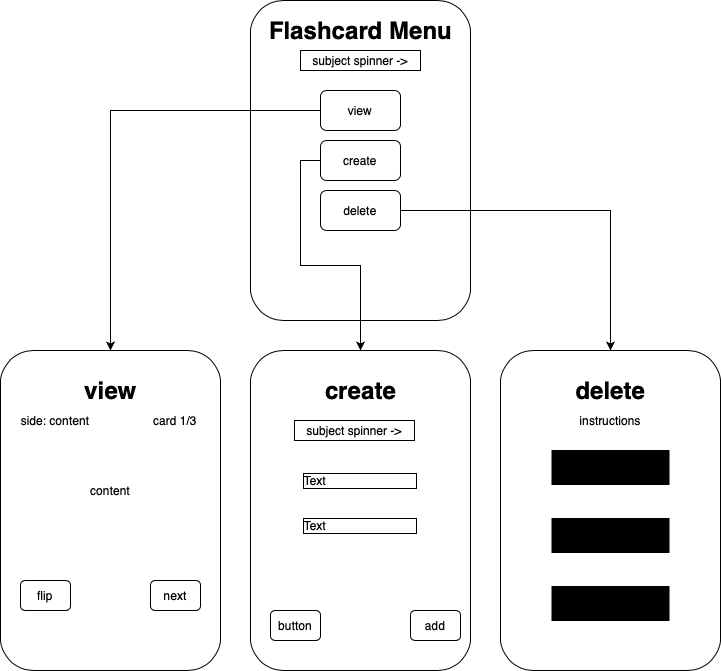

The diagram above was exported from draw.io. Its source (the exported page's mxGraphModel, read from the mxfile embedded in the PNG):
<mxGraphModel dx="919" dy="685" grid="1" gridSize="10" guides="1" tooltips="1" connect="1" arrows="1" fold="1" page="1" pageScale="1" pageWidth="827" pageHeight="1169" math="0" shadow="0">
  <root>
    <mxCell id="0" />
    <mxCell id="1" parent="0" />
    <mxCell id="2" value="" style="rounded=1;whiteSpace=wrap;html=1;" vertex="1" parent="1">
      <mxGeometry x="310" y="50" width="220" height="320" as="geometry" />
    </mxCell>
    <mxCell id="3" value="" style="rounded=1;whiteSpace=wrap;html=1;" vertex="1" parent="1">
      <mxGeometry x="310" y="400" width="220" height="320" as="geometry" />
    </mxCell>
    <mxCell id="4" value="Flashcard Menu" style="text;strokeColor=none;fillColor=none;html=1;fontSize=24;fontStyle=1;verticalAlign=middle;align=center;" vertex="1" parent="1">
      <mxGeometry x="370" y="60" width="100" height="40" as="geometry" />
    </mxCell>
    <mxCell id="5" style="edgeStyle=orthogonalEdgeStyle;rounded=0;orthogonalLoop=1;jettySize=auto;html=1;exitX=0;exitY=0.5;exitDx=0;exitDy=0;entryX=0.5;entryY=0;entryDx=0;entryDy=0;" edge="1" source="6" target="12" parent="1">
      <mxGeometry relative="1" as="geometry" />
    </mxCell>
    <mxCell id="6" value="view" style="rounded=1;whiteSpace=wrap;html=1;" vertex="1" parent="1">
      <mxGeometry x="380" y="140" width="80" height="40" as="geometry" />
    </mxCell>
    <mxCell id="7" value="subject spinner -&amp;gt;" style="rounded=0;whiteSpace=wrap;html=1;" vertex="1" parent="1">
      <mxGeometry x="360" y="100" width="120" height="20" as="geometry" />
    </mxCell>
    <mxCell id="8" style="edgeStyle=orthogonalEdgeStyle;rounded=0;orthogonalLoop=1;jettySize=auto;html=1;exitX=0;exitY=0.5;exitDx=0;exitDy=0;entryX=0.5;entryY=0;entryDx=0;entryDy=0;" edge="1" source="9" target="3" parent="1">
      <mxGeometry relative="1" as="geometry" />
    </mxCell>
    <mxCell id="9" value="create" style="rounded=1;whiteSpace=wrap;html=1;" vertex="1" parent="1">
      <mxGeometry x="380" y="190" width="80" height="40" as="geometry" />
    </mxCell>
    <mxCell id="10" style="edgeStyle=orthogonalEdgeStyle;rounded=0;orthogonalLoop=1;jettySize=auto;html=1;exitX=1;exitY=0.5;exitDx=0;exitDy=0;entryX=0.5;entryY=0;entryDx=0;entryDy=0;" edge="1" source="11" target="13" parent="1">
      <mxGeometry relative="1" as="geometry" />
    </mxCell>
    <mxCell id="11" value="delete" style="rounded=1;whiteSpace=wrap;html=1;" vertex="1" parent="1">
      <mxGeometry x="380" y="240" width="80" height="40" as="geometry" />
    </mxCell>
    <mxCell id="12" value="" style="rounded=1;whiteSpace=wrap;html=1;" vertex="1" parent="1">
      <mxGeometry x="60" y="400" width="220" height="320" as="geometry" />
    </mxCell>
    <mxCell id="13" value="" style="rounded=1;whiteSpace=wrap;html=1;" vertex="1" parent="1">
      <mxGeometry x="560" y="400" width="220" height="320" as="geometry" />
    </mxCell>
    <mxCell id="14" value="view" style="text;strokeColor=none;fillColor=none;html=1;fontSize=24;fontStyle=1;verticalAlign=middle;align=center;" vertex="1" parent="1">
      <mxGeometry x="120" y="420" width="100" height="40" as="geometry" />
    </mxCell>
    <mxCell id="15" value="create" style="text;strokeColor=none;fillColor=none;html=1;fontSize=24;fontStyle=1;verticalAlign=middle;align=center;" vertex="1" parent="1">
      <mxGeometry x="370" y="420" width="100" height="40" as="geometry" />
    </mxCell>
    <mxCell id="16" value="delete" style="text;strokeColor=none;fillColor=none;html=1;fontSize=24;fontStyle=1;verticalAlign=middle;align=center;" vertex="1" parent="1">
      <mxGeometry x="620" y="420" width="100" height="40" as="geometry" />
    </mxCell>
    <mxCell id="17" value="" style="shape=parallelMarker;direction=south;html=1;outlineConnect=0;" vertex="1" parent="1">
      <mxGeometry x="611.5" y="500" width="117" height="170" as="geometry" />
    </mxCell>
    <mxCell id="18" value="Text &amp;nbsp; &amp;nbsp; &amp;nbsp; &amp;nbsp; &amp;nbsp; &amp;nbsp; &amp;nbsp; &amp;nbsp; &amp;nbsp; &amp;nbsp; &amp;nbsp; &amp;nbsp; &amp;nbsp;&amp;nbsp;" style="text;html=1;strokeColor=none;fillColor=none;align=center;verticalAlign=middle;whiteSpace=wrap;rounded=0;labelBorderColor=#000000;" vertex="1" parent="1">
      <mxGeometry x="360" y="565" width="120" height="20" as="geometry" />
    </mxCell>
    <mxCell id="19" value="add" style="rounded=1;whiteSpace=wrap;html=1;" vertex="1" parent="1">
      <mxGeometry x="470" y="660" width="50" height="30" as="geometry" />
    </mxCell>
    <mxCell id="20" value="button" style="rounded=1;whiteSpace=wrap;html=1;" vertex="1" parent="1">
      <mxGeometry x="330" y="660" width="50" height="30" as="geometry" />
    </mxCell>
    <mxCell id="21" value="Text &amp;nbsp; &amp;nbsp; &amp;nbsp; &amp;nbsp; &amp;nbsp; &amp;nbsp; &amp;nbsp; &amp;nbsp; &amp;nbsp; &amp;nbsp; &amp;nbsp; &amp;nbsp; &amp;nbsp;&amp;nbsp;" style="text;html=1;strokeColor=none;fillColor=none;align=center;verticalAlign=middle;whiteSpace=wrap;rounded=0;labelBorderColor=#000000;" vertex="1" parent="1">
      <mxGeometry x="360" y="520" width="120" height="20" as="geometry" />
    </mxCell>
    <mxCell id="22" value="subject spinner -&amp;gt;" style="rounded=0;whiteSpace=wrap;html=1;" vertex="1" parent="1">
      <mxGeometry x="354" y="470" width="120" height="20" as="geometry" />
    </mxCell>
    <mxCell id="23" value="side: content" style="text;html=1;strokeColor=none;fillColor=none;align=center;verticalAlign=middle;whiteSpace=wrap;rounded=0;" vertex="1" parent="1">
      <mxGeometry x="70" y="460" width="90" height="20" as="geometry" />
    </mxCell>
    <mxCell id="24" value="card 1/3" style="text;html=1;strokeColor=none;fillColor=none;align=center;verticalAlign=middle;whiteSpace=wrap;rounded=0;" vertex="1" parent="1">
      <mxGeometry x="200" y="460" width="70" height="20" as="geometry" />
    </mxCell>
    <mxCell id="25" value="content" style="text;html=1;strokeColor=none;fillColor=none;align=center;verticalAlign=middle;whiteSpace=wrap;rounded=0;" vertex="1" parent="1">
      <mxGeometry x="150" y="530" width="40" height="20" as="geometry" />
    </mxCell>
    <mxCell id="26" value="flip" style="rounded=1;whiteSpace=wrap;html=1;" vertex="1" parent="1">
      <mxGeometry x="80" y="630" width="50" height="30" as="geometry" />
    </mxCell>
    <mxCell id="27" value="next" style="rounded=1;whiteSpace=wrap;html=1;" vertex="1" parent="1">
      <mxGeometry x="210" y="630" width="50" height="30" as="geometry" />
    </mxCell>
    <mxCell id="28" value="instructions" style="text;html=1;strokeColor=none;fillColor=none;align=center;verticalAlign=middle;whiteSpace=wrap;rounded=0;" vertex="1" parent="1">
      <mxGeometry x="650" y="460" width="40" height="20" as="geometry" />
    </mxCell>
  </root>
</mxGraphModel>